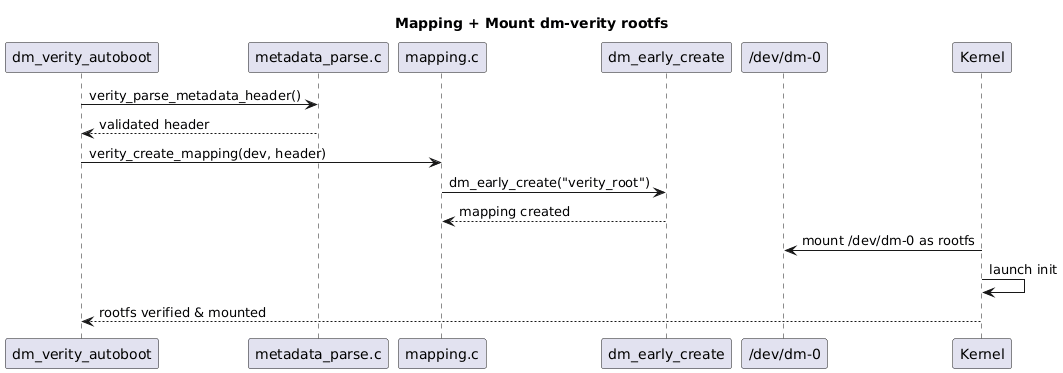

The diagram above was rendered by PlantUML. Its source (embedded in the PNG):
@startuml
title Mapping + Mount dm-verity rootfs

participant dm_verity_autoboot as Autoboot
participant metadata_parse.c as MetaParse
participant mapping.c as Mapping
participant dm_early_create as DMCore
participant "/dev/dm-0" as VerityRoot
participant Kernel

Autoboot -> MetaParse : verity_parse_metadata_header()
MetaParse --> Autoboot : validated header

Autoboot -> Mapping : verity_create_mapping(dev, header)
Mapping -> DMCore : dm_early_create("verity_root")
DMCore --> Mapping : mapping created

Kernel -> VerityRoot : mount /dev/dm-0 as rootfs
Kernel -> Kernel : launch init
Kernel --> Autoboot : rootfs verified & mounted
@enduml